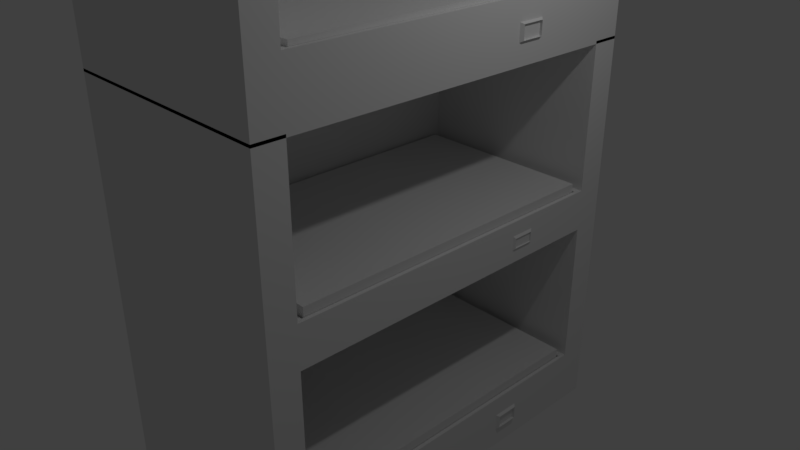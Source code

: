 # Source: Bunks.blend  (saved by Blender 2.79.0; exported with 4.5.12 LTS)
import bpy
from mathutils import Matrix  # noqa: F401  (used for matrix-valued properties, if any)

bpy.ops.wm.read_factory_settings(use_empty=True)
scene = bpy.context.scene
scene.name = 'Scene'

# ---- collections
col_collection_1 = bpy.data.collections.new('Collection 1'); scene.collection.children.link(col_collection_1)

# ---- materials (node trees are filled in below, after node groups)
mat_material_001 = bpy.data.materials.new('Material.001')
mat_material_001.alpha_threshold = 0.0
mat_material_001.use_transparent_shadow = False
mat_material_001.roughness = 0.5
mat_material_001.line_color = (0.0, 0.0, 0.0, 1.0)
mat_material = bpy.data.materials.new('Material')
mat_material.alpha_threshold = 0.0
mat_material.use_transparent_shadow = False
mat_material.roughness = 0.5
mat_material.line_color = (0.0, 0.0, 0.0, 1.0)

# ---- material node trees

# ---- world
world_world = bpy.data.worlds.new('World'); scene.world = world_world
world_world.color = (0.05088, 0.05088, 0.05088)
world_world.use_sun_shadow = False
world_world.sun_shadow_jitter_overblur = 0.0
world_world.cycles.sampling_method = 'MANUAL'

# ---- cameras
cam_camera = bpy.data.cameras.new('Camera')
cam_camera.clip_end = 100.0
cam_camera.lens = 35.0
cam_camera.sensor_width = 32.0
cam_camera.sensor_height = 18.0
cam_camera.ortho_scale = 7.314
cam_camera.dof.focus_distance = 0.0
cam_camera.dof.aperture_fstop = 128.0

# ---- lights
light_lamp = bpy.data.lights.new('Lamp', 'POINT')
light_lamp.transmission_factor = 0.0
light_lamp.cutoff_distance = 30.0
light_lamp.energy = 100.0
light_lamp.shadow_buffer_clip_start = 1.001
light_lamp.shadow_soft_size = 0.1
light_lamp.shadow_maximum_resolution = 0.006
light_lamp.use_absolute_resolution = True

# ---- meshes
me_cube_001 = bpy.data.meshes.new('Cube.001')
me_cube_001.from_pydata([(-1.248, -2.184, -0.3034), (-1.248, -2.184, 0.3034), (-1.248, 2.173, -0.3034), (-1.248, 2.173, 0.3034), (1.227, -2.184, -0.3034), (1.227, -2.184, 0.3034), (1.227, 2.173, -0.3034), (1.227, 2.173, 0.3034), (-1.207, -2.113, 0.3283), (-1.207, 2.102, 0.3283), (1.186, 2.102, 0.3283), (1.186, -2.113, 0.3283), (-1.133, -1.983, 0.353), (-1.133, 1.972, 0.353), (1.112, 1.972, 0.353), (1.112, -1.983, 0.353), (-1.133, -0.994, 0.353), (-1.133, -0.005433, 0.353), (-1.133, 0.9831, 0.353), (-0.5717, 1.972, 0.353), (-0.01029, 1.972, 0.353), (0.5511, 1.972, 0.353), (1.112, 0.9831, 0.353), (1.112, -0.005433, 0.353), (1.112, -0.994, 0.353), (0.5511, -1.983, 0.353), (-0.01029, -1.983, 0.353), (-0.5717, -1.983, 0.353), (0.5511, 0.9831, 0.3154), (0.5511, -0.005433, 0.3441), (0.5511, -0.994, 0.3742), (-0.01029, 0.9831, 0.3038), (-0.01029, -0.005433, 0.3081), (-0.01029, -0.994, 0.3498), (-0.5717, 0.9831, 0.3441), (-0.5717, -0.005433, 0.3441), (-0.5717, -0.994, 0.353)], [], [(0, 1, 3, 2), (2, 3, 7, 6), (6, 7, 5, 4), (4, 5, 1, 0), (2, 6, 4, 0), (5, 7, 10, 11), (8, 11, 15, 25, 26, 27, 12), (3, 1, 8, 9), (1, 5, 11, 8), (7, 3, 9, 10), (36, 16, 12, 27), (10, 9, 13, 19, 20, 21, 14), (11, 10, 14, 22, 23, 24, 15), (9, 8, 12, 16, 17, 18, 13), (24, 30, 25, 15), (30, 33, 26, 25), (33, 36, 27, 26), (14, 21, 28, 22), (22, 28, 29, 23), (23, 29, 30, 24), (21, 20, 31, 28), (28, 31, 32, 29), (29, 32, 33, 30), (20, 19, 34, 31), (31, 34, 35, 32), (32, 35, 36, 33), (19, 13, 18, 34), (34, 18, 17, 35), (35, 17, 16, 36)])
me_cube_001.polygons.foreach_set('use_smooth', [True] * 29)
_uv = me_cube_001.uv_layers.new(name='UVMap')
_uv.uv.foreach_set('vector', [0.9104, 0.8805, 0.8207, 0.8805, 0.8207, 0.0, 0.9104, 0.0, 1.0, 1.0, 0.9104, 1.0, 0.9104, 0.5, 1.0, 0.5, 0.8207, 0.8805, 0.7311, 0.8805, 0.7311, 0.0, 0.8207, 0.0, 0.9104, 0.0, 1.0, 0.0, 1.0, 0.5, 0.9104, 0.5, 3.522e-08, 0.0, 0.3656, 9.635e-08, 0.3656, 0.8805, 0.0, 0.8805, 0.7311, 0.0, 0.7311, 0.8805, 0.7311, 0.8805, 0.7311, 0.0, 1.0, 0.5, 1.0, 0.0, 1.0, 0.0, 1.0, 0.125, 1.0, 0.25, 1.0, 0.375, 1.0, 0.5, 0.8207, 0.0, 0.8207, 0.8805, 0.8207, 0.8805, 0.8207, 0.0, 1.0, 0.5, 1.0, 0.0, 1.0, 0.0, 1.0, 0.5, 0.9104, 0.5, 0.9104, 1.0, 0.9104, 1.0, 0.9104, 0.5, 0.4569, 0.2201, 0.3656, 0.2201, 0.3656, 0.0, 0.4569, 2.409e-08, 0.9104, 0.5, 0.9104, 1.0, 0.9104, 1.0, 0.9104, 0.875, 0.9104, 0.75, 0.9104, 0.625, 0.9104, 0.5, 0.7311, 0.0, 0.7311, 0.8805, 0.7311, 0.8805, 0.7311, 0.6604, 0.7311, 0.4403, 0.7311, 0.2201, 0.7311, 0.0, 0.8207, 0.0, 0.8207, 0.8805, 0.8207, 0.8805, 0.8207, 0.6604, 0.8207, 0.4403, 0.8207, 0.2201, 0.8207, 0.0, 0.7311, 0.2201, 0.6397, 0.2201, 0.6397, 7.226e-08, 0.7311, 9.635e-08, 0.6397, 0.2201, 0.5483, 0.2201, 0.5483, 4.817e-08, 0.6397, 7.226e-08, 0.5483, 0.2201, 0.4569, 0.2201, 0.4569, 2.409e-08, 0.5483, 4.817e-08, 0.7311, 0.8805, 0.6397, 0.8805, 0.6397, 0.6604, 0.7311, 0.6604, 0.7311, 0.6604, 0.6397, 0.6604, 0.6397, 0.4403, 0.7311, 0.4403, 0.7311, 0.4403, 0.6397, 0.4403, 0.6397, 0.2201, 0.7311, 0.2201, 0.6397, 0.8805, 0.5483, 0.8805, 0.5483, 0.6604, 0.6397, 0.6604, 0.6397, 0.6604, 0.5483, 0.6604, 0.5483, 0.4403, 0.6397, 0.4403, 0.6397, 0.4403, 0.5483, 0.4403, 0.5483, 0.2201, 0.6397, 0.2201, 0.5483, 0.8805, 0.4569, 0.8805, 0.4569, 0.6604, 0.5483, 0.6604, 0.5483, 0.6604, 0.4569, 0.6604, 0.4569, 0.4403, 0.5483, 0.4403, 0.5483, 0.4403, 0.4569, 0.4403, 0.4569, 0.2201, 0.5483, 0.2201, 0.4569, 0.8805, 0.3656, 0.8805, 0.3656, 0.6604, 0.4569, 0.6604, 0.4569, 0.6604, 0.3656, 0.6604, 0.3656, 0.4403, 0.4569, 0.4403, 0.4569, 0.4403, 0.3656, 0.4403, 0.3656, 0.2201, 0.4569, 0.2201])
me_cube_001.use_remesh_preserve_volume = False
me_cube_001.use_remesh_preserve_attributes = False
me_cube_001.use_mirror_vertex_groups = False
me_cube_001.update()
me_cube_002 = bpy.data.meshes.new('Cube.002')
me_cube_002.from_pydata([(-1.248, -2.184, -0.3034), (-1.248, -2.184, 0.3034), (-1.248, 2.173, -0.3034), (-1.248, 2.173, 0.3034), (1.227, -2.184, -0.3034), (1.227, -2.184, 0.3034), (1.227, 2.173, -0.3034), (1.227, 2.173, 0.3034)], [], [(0, 1, 3, 2), (2, 3, 7, 6), (6, 7, 5, 4), (4, 5, 1, 0), (2, 6, 4, 0), (7, 3, 1, 5)])
_uv = me_cube_002.uv_layers.new(name='UVMap')
_uv.uv.foreach_set('vector', [0.9104, 0.8805, 0.8207, 0.8805, 0.8207, 0.0, 0.9104, 0.0, 1.0, 1.0, 0.9104, 1.0, 0.9104, 0.5, 1.0, 0.5, 0.8207, 0.8805, 0.7311, 0.8805, 0.7311, 0.0, 0.8207, 0.0, 0.9104, 0.0, 1.0, 0.0, 1.0, 0.5, 0.9104, 0.5, 3.522e-08, 0.0, 0.3656, 9.635e-08, 0.3656, 0.8805, 0.0, 0.8805, 0.7311, 0.8805, 0.3656, 0.8805, 0.3656, 0.0, 0.7311, 9.635e-08])
me_cube_002.use_remesh_preserve_volume = False
me_cube_002.use_remesh_preserve_attributes = False
me_cube_002.use_mirror_vertex_groups = False
me_cube_002.update()
me_cube_003 = bpy.data.meshes.new('Cube.003')
me_cube_003.from_pydata([(-1.248, -2.184, -0.3034), (-1.248, -2.184, 0.3034), (-1.248, 2.173, -0.3034), (-1.248, 2.173, 0.3034), (1.227, -2.184, -0.3034), (1.227, -2.184, 0.3034), (1.227, 2.173, -0.3034), (1.227, 2.173, 0.3034)], [], [(0, 1, 3, 2), (2, 3, 7, 6), (6, 7, 5, 4), (4, 5, 1, 0), (2, 6, 4, 0), (7, 3, 1, 5)])
_uv = me_cube_003.uv_layers.new(name='UVMap')
_uv.uv.foreach_set('vector', [0.9104, 0.8805, 0.8207, 0.8805, 0.8207, 0.0, 0.9104, 0.0, 1.0, 1.0, 0.9104, 1.0, 0.9104, 0.5, 1.0, 0.5, 0.8207, 0.8805, 0.7311, 0.8805, 0.7311, 0.0, 0.8207, 0.0, 0.9104, 0.0, 1.0, 0.0, 1.0, 0.5, 0.9104, 0.5, 3.522e-08, 0.0, 0.3656, 9.635e-08, 0.3656, 0.8805, 0.0, 0.8805, 0.7311, 0.8805, 0.3656, 0.8805, 0.3656, 0.0, 0.7311, 9.635e-08])
me_cube_003.use_remesh_preserve_volume = False
me_cube_003.use_remesh_preserve_attributes = False
me_cube_003.use_mirror_vertex_groups = False
me_cube_003.update()
me_cube_004 = bpy.data.meshes.new('Cube.004')
me_cube_004.from_pydata([(-0.631, -0.8258, -0.7067), (-0.6634, -0.8582, 0.04745), (-0.631, 0.8258, -0.7067), (-0.6634, 0.8582, 0.04745), (1.0, 1.0, -1.0), (1.0, -1.0, -1.0), (-1.0, -1.0, -1.0), (-1.0, 1.0, -1.0), (0.9676, -0.8258, -0.7067), (0.9676, 0.8258, -0.7067), (1.0, -0.8582, -0.6737), (1.0, 0.8582, 0.04745), (1.0, -0.8582, 0.04745), (0.9676, 0.3131, -0.7067), (1.0, 0.3131, -1.0), (1.0, 0.4528, -1.0), (0.9676, 0.4528, -0.7067), (1.0, 0.4528, -0.8111), (1.0, 0.3131, -0.8111), (1.0, 0.4528, -0.8962), (1.0, 0.3131, -0.8962), (1.023, 0.3266, -0.8193), (1.023, 0.4393, -0.8193), (1.023, 0.4393, -0.8879), (1.023, 0.3266, -0.8879), (1.002, 0.3266, -0.8193), (1.002, 0.4393, -0.8193), (1.002, 0.4393, -0.8879), (1.002, 0.3266, -0.8879), (-0.6634, 0.8582, -0.7067), (-0.6634, -0.8582, -0.7067), (1.0, 0.8582, -0.7067), (1.0, 0.3131, -0.7067), (1.0, -0.8582, -0.7067), (1.0, 0.4528, -0.7067), (-0.631, 0.8258, -0.888), (-0.631, -0.8258, -0.888), (0.9676, 0.8258, -0.888), (0.9676, 0.3131, -0.888), (0.9676, -0.8258, -0.888), (0.9676, 0.4528, -0.888), (1.0, -1.0, 0.04776), (1.0, 1.0, 0.04691), (-1.0, -1.0, 0.05871), (-1.0, 1.0, 0.07622), (-0.631, -0.8258, -2.693), (-0.6634, -0.8582, -1.939), (-0.631, 0.8258, -2.693), (-0.6634, 0.8582, -1.939), (-0.631, -0.8258, -1.727), (-0.631, 0.8258, -1.727), (1.0, 1.0, -2.986), (1.0, -1.0, -2.986), (-1.0, -1.0, -2.986), (-1.0, 1.0, -2.986), (1.0, 1.0, -0.9865), (1.0, -1.0, -0.9865), (-1.0, -1.0, -0.9865), (-1.0, 1.0, -0.9865), (0.9676, -0.8258, -1.727), (0.9676, 0.8258, -1.727), (-0.6634, -0.8582, -0.9865), (-0.6634, 0.8582, -0.9865), (1.0, 0.8582, -0.9865), (1.0, -0.8582, -0.9865), (0.9676, -0.8258, -2.693), (0.9676, 0.8258, -2.693), (1.0, -0.8582, -2.66), (1.0, 0.8582, -1.939), (1.0, -0.8582, -1.939), (0.9676, 0.4841, -1.727), (1.0, 0.4841, -1.939), (0.9676, 0.3568, -1.727), (1.0, 0.3568, -1.939), (1.014, 0.4729, -1.863), (1.014, 0.3681, -1.863), (1.014, 0.4729, -1.812), (1.014, 0.3681, -1.812), (1.0, 0.2853, -1.803), (1.0, 0.4841, -1.8), (1.0, 0.4841, -1.874), (1.0, 0.3568, -1.8), (1.0, 0.3568, -1.874), (1.003, 0.4729, -1.812), (1.003, 0.4729, -1.863), (1.003, 0.3681, -1.812), (1.003, 0.3681, -1.863), (0.9676, 0.3131, -2.693), (1.0, 0.3131, -2.986), (1.0, 0.4528, -2.986), (0.9676, 0.4528, -2.693), (1.0, 0.4528, -2.798), (1.0, 0.3131, -2.798), (1.0, 0.4528, -2.883), (1.0, 0.3131, -2.883), (1.023, 0.3266, -2.806), (1.023, 0.4393, -2.806), (1.023, 0.4393, -2.874), (1.023, 0.3266, -2.874), (1.002, 0.3266, -2.806), (1.002, 0.4393, -2.806), (1.002, 0.4393, -2.874), (1.002, 0.3266, -2.874), (-0.6634, 0.8582, -2.693), (-0.6634, -0.8582, -2.693), (1.0, 0.8582, -2.693), (-0.6634, 0.8582, -1.727), (-0.6634, -0.8582, -1.727), (1.0, 0.8582, -1.727), (1.0, 0.3568, -1.727), (1.0, -0.8582, -1.727), (1.0, 0.3131, -2.693), (1.0, -0.8582, -2.693), (1.0, 0.4841, -1.727), (1.0, 0.4528, -2.693), (-0.631, 0.8258, -2.874), (-0.631, -0.8258, -2.874), (0.9676, 0.8258, -2.874), (-0.631, 0.8258, -1.908), (-0.631, -0.8258, -1.908), (0.9676, 0.8258, -1.908), (0.9676, 0.3568, -1.908), (0.9676, -0.8258, -1.908), (0.9676, 0.3131, -2.874), (0.9676, -0.8258, -2.874), (0.9676, 0.4841, -1.908), (0.9676, 0.4528, -2.874)], [], [(30, 29, 3, 1), (29, 31, 11, 3), (16, 9, 37, 40), (4, 15, 14, 5, 6, 7), (4, 42, 11, 31, 34, 17, 19, 15), (5, 41, 43, 6), (6, 43, 44, 7), (5, 10, 12, 41), (33, 30, 1, 12, 10), (3, 11, 42, 44), (3, 44, 43, 1), (21, 24, 28, 25), (14, 20, 18, 32, 33, 10, 5), (15, 19, 20, 14), (18, 17, 34, 32), (18, 20, 24, 21), (17, 18, 21, 22), (20, 19, 23, 24), (19, 17, 22, 23), (28, 27, 26, 25), (22, 21, 25, 26), (24, 23, 27, 28), (23, 22, 26, 27), (0, 2, 29, 30), (2, 9, 31, 29), (1, 43, 41, 12), (13, 8, 33, 32), (8, 0, 30, 33), (16, 13, 32, 34), (9, 16, 34, 31), (35, 36, 39, 38, 40, 37), (9, 2, 35, 37), (8, 13, 38, 39), (13, 16, 40, 38), (2, 0, 36, 35), (0, 8, 39, 36), (44, 42, 4, 7), (104, 103, 48, 46), (103, 105, 68, 48), (90, 66, 117, 126), (107, 106, 62, 61), (106, 108, 63, 62), (59, 72, 121, 122), (51, 89, 88, 52, 53, 54), (51, 55, 68, 105, 114, 91, 93, 89), (52, 56, 57, 53), (53, 57, 58, 54), (55, 51, 54, 58), (110, 107, 61, 64), (52, 67, 69, 73, 82, 81, 109, 110, 64, 56), (69, 46, 48, 68, 71, 73), (112, 104, 46, 69, 67), (113, 79, 80, 71, 68, 55, 63, 108), (109, 81, 79, 113), (80, 82, 73, 71), (75, 74, 84, 86), (76, 74, 80, 79), (75, 77, 81, 82), (74, 75, 82, 80), (77, 76, 79, 81), (83, 85, 86, 84), (74, 76, 83, 84), (76, 77, 85, 83), (77, 75, 86, 85), (95, 98, 102, 99), (88, 94, 92, 111, 112, 67, 52), (89, 93, 94, 88), (92, 91, 114, 111), (92, 94, 98, 95), (91, 92, 95, 96), (94, 93, 97, 98), (93, 91, 96, 97), (102, 101, 100, 99), (96, 95, 99, 100), (98, 97, 101, 102), (97, 96, 100, 101), (45, 47, 103, 104), (47, 66, 105, 103), (49, 50, 106, 107), (50, 60, 108, 106), (72, 59, 110, 109), (59, 49, 107, 110), (87, 65, 112, 111), (65, 45, 104, 112), (60, 70, 113, 108), (70, 72, 109, 113), (90, 87, 111, 114), (66, 90, 114, 105), (115, 116, 124, 123, 126, 117), (118, 119, 122, 121, 125, 120), (66, 47, 115, 117), (70, 60, 120, 125), (49, 59, 122, 119), (50, 49, 119, 118), (72, 70, 125, 121), (65, 87, 123, 124), (60, 50, 118, 120), (87, 90, 126, 123), (47, 45, 116, 115), (45, 65, 124, 116)])
me_cube_004.polygons.foreach_set('material_index', [0, 0, 0, 0, 0, 0, 0, 0, 0, 0, 0, 0, 0, 0, 0, 0, 0, 0, 0, 0, 0, 0, 0, 0, 0, 0, 0, 0, 0, 0, 0, 0, 0, 0, 0, 0, 0, 1, 1, 1, 1, 1, 1, 1, 1, 1, 1, 1, 1, 1, 1, 1, 1, 1, 1, 1, 1, 1, 1, 1, 1, 1, 1, 1, 1, 1, 1, 1, 1, 1, 1, 1, 1, 1, 1, 1, 1, 1, 1, 1, 1, 1, 1, 1, 1, 1, 1, 1, 1, 1, 1, 1, 1, 1, 1, 1, 1, 1, 1, 1])
_uv = me_cube_004.uv_layers.new(name='UVMap')
_uv.uv.foreach_set('vector', [0.4312, 0.6647, 0.4312, 0.8549, 0.3463, 0.8549, 0.3463, 0.6647, 1.0, 0.0, 1.0, 0.1837, 0.9151, 0.1837, 0.9151, 6.603e-09, 0.9787, 0.3632, 0.9787, 0.4045, 0.9583, 0.4045, 0.9583, 0.3632, 0.6746, 0.2216, 0.6746, 0.2822, 0.6746, 0.2977, 0.6746, 0.4431, 0.4503, 0.4431, 0.4503, 0.2216, 0.9339, 0.8549, 0.8161, 0.8549, 0.816, 0.8392, 0.9009, 0.8392, 0.9009, 0.7943, 0.9126, 0.7943, 0.9222, 0.7943, 0.9339, 0.7943, 0.9151, 0.2209, 0.7971, 0.2209, 0.7959, 0.0, 0.9151, 2.641e-08, 0.3463, 0.8863, 0.2271, 0.8863, 0.2252, 0.6647, 0.3463, 0.6647, 0.9339, 0.6333, 0.8972, 0.649, 0.816, 0.649, 0.816, 0.6333, 0.721, 0.8163, 0.721, 1.0, 0.6361, 1.0, 0.6361, 0.8163, 0.7172, 0.8163, 0.01596, 0.03736, 0.01596, 0.2216, 4.053e-06, 0.2216, 0.0, 0.0, 0.01596, 0.03736, 0.0, 0.0, 0.2252, 4.144e-05, 0.2092, 0.03735, 0.2119, 0.4892, 0.2119, 0.4968, 0.2096, 0.4968, 0.2096, 0.4892, 0.9339, 0.7788, 0.9222, 0.7788, 0.9126, 0.7788, 0.9009, 0.7788, 0.9009, 0.649, 0.8972, 0.649, 0.9339, 0.6333, 0.9339, 0.7943, 0.9222, 0.7943, 0.9222, 0.7788, 0.9339, 0.7788, 0.9126, 0.7788, 0.9126, 0.7943, 0.9009, 0.7943, 0.9009, 0.7788, 0.2214, 0.4711, 0.2214, 0.4806, 0.2187, 0.4796, 0.2187, 0.472, 0.2213, 0.4556, 0.2213, 0.4711, 0.2187, 0.4696, 0.2187, 0.4571, 0.216, 0.4556, 0.216, 0.4711, 0.2134, 0.4696, 0.2134, 0.4571, 0.216, 0.4806, 0.216, 0.49, 0.2134, 0.4891, 0.2134, 0.4815, 0.2231, 0.4432, 0.2231, 0.4556, 0.2153, 0.4556, 0.2153, 0.4432, 0.216, 0.4836, 0.216, 0.4711, 0.2184, 0.4711, 0.2184, 0.4836, 0.2099, 0.4673, 0.2099, 0.4797, 0.2076, 0.4797, 0.2076, 0.4672, 0.2134, 0.4976, 0.2134, 0.49, 0.2157, 0.49, 0.2157, 0.4976, 0.4531, 0.4467, 0.4531, 0.6297, 0.4495, 0.6333, 0.4495, 0.4431, 0.4531, 0.6297, 0.633, 0.6297, 0.6367, 0.6333, 0.4495, 0.6333, 0.2092, 0.03735, 0.2252, 4.144e-05, 0.2252, 0.2216, 0.2092, 0.2216, 0.633, 0.5729, 0.633, 0.4467, 0.6367, 0.4432, 0.6367, 0.5729, 0.633, 0.4467, 0.4531, 0.4467, 0.4495, 0.4431, 0.6367, 0.4432, 0.633, 0.5884, 0.633, 0.5729, 0.6367, 0.5729, 0.6367, 0.5884, 0.633, 0.6297, 0.633, 0.5884, 0.6367, 0.5884, 0.6367, 0.6333, 0.6361, 0.8163, 0.6361, 0.6333, 0.816, 0.6333, 0.816, 0.7595, 0.816, 0.775, 0.816, 0.8163, 0.9747, 0.9864, 0.9747, 0.8098, 0.9951, 0.8098, 0.9951, 0.9864, 0.9787, 0.2216, 0.9787, 0.3477, 0.9583, 0.3477, 0.9583, 0.2216, 0.9787, 0.3477, 0.9787, 0.3632, 0.9583, 0.3632, 0.9583, 0.3477, 0.1872, 0.8091, 0.1872, 0.6261, 0.2076, 0.6261, 0.2076, 0.8091, 0.9991, 0.2216, 0.9991, 0.3981, 0.9787, 0.3981, 0.9787, 0.2216, 0.6748, 0.2209, 0.6781, 0.0, 0.7959, 2.641e-08, 0.7959, 0.2209, 0.8239, 0.6333, 0.8239, 0.4431, 0.9088, 0.4431, 0.9088, 0.6333, 0.9088, 0.6268, 0.9088, 0.4431, 0.9937, 0.4431, 0.9937, 0.6268, 0.9747, 0.775, 0.9747, 0.8163, 0.9543, 0.8163, 0.9543, 0.775, 0.8545, 0.4117, 0.8545, 0.2216, 0.9379, 0.2216, 0.9379, 0.4117, 0.08338, 0.8163, 0.08338, 1.0, 1.342e-08, 1.0, 0.0, 0.8163, 0.9379, 0.4045, 0.9379, 0.2735, 0.9583, 0.2735, 0.9583, 0.4045, 0.2252, 0.6647, 0.2252, 0.6041, 0.2252, 0.5886, 0.2252, 0.4431, 0.4495, 0.4431, 0.4495, 0.6647, 0.4503, 2.641e-08, 0.4503, 0.2216, 0.4344, 0.116, 0.4344, 0.03249, 0.3887, 0.03249, 0.3887, 0.02093, 0.3887, 0.0115, 0.3887, 0.0, 2.684e-08, 0.4432, 0.0, 0.2216, 0.2244, 0.2216, 0.2244, 0.4432, 0.4503, 0.2216, 0.4503, 0.4431, 0.2252, 0.4431, 0.2252, 0.2216, 0.6748, 0.0, 0.6748, 0.2216, 0.4503, 0.2216, 0.4503, 5.283e-08, 0.08338, 1.0, 0.08338, 0.8163, 0.1668, 0.8163, 0.1668, 1.0, 0.2252, 0.0, 0.2411, 0.03615, 0.2411, 0.116, 0.3779, 0.116, 0.3779, 0.1232, 0.3779, 0.1314, 0.3779, 0.1395, 0.2411, 0.1395, 0.2411, 0.2216, 0.2252, 0.2216, 0.4495, 0.6333, 0.6361, 0.6333, 0.6361, 0.8235, 0.4495, 0.8235, 0.4495, 0.782, 0.4495, 0.7679, 0.721, 1.0, 0.721, 0.8163, 0.8059, 0.8163, 0.8059, 1.0, 0.7247, 1.0, 0.3922, 0.1395, 0.3922, 0.1314, 0.3922, 0.1232, 0.3922, 0.116, 0.4344, 0.116, 0.4503, 0.2216, 0.4344, 0.2216, 0.4344, 0.1395, 0.3779, 0.1395, 0.3779, 0.1314, 0.3922, 0.1314, 0.3922, 0.1395, 0.3922, 0.1232, 0.3779, 0.1232, 0.3779, 0.116, 0.3922, 0.116, 0.2231, 0.4548, 0.2231, 0.4432, 0.2243, 0.4432, 0.2243, 0.4548, 0.2232, 0.4982, 0.2232, 0.4925, 0.2249, 0.4912, 0.2249, 0.4994, 0.2215, 0.4982, 0.2215, 0.4925, 0.2232, 0.4912, 0.2232, 0.4994, 0.2076, 0.4926, 0.2076, 0.481, 0.2093, 0.4797, 0.2093, 0.4938, 0.2187, 0.4934, 0.2187, 0.4818, 0.2203, 0.4806, 0.2203, 0.4947, 0.2076, 0.4672, 0.2076, 0.4556, 0.2134, 0.4556, 0.2134, 0.4672, 0.2239, 0.473, 0.2239, 0.4672, 0.225, 0.4672, 0.225, 0.473, 0.2239, 0.4672, 0.2239, 0.4556, 0.225, 0.4556, 0.225, 0.4672, 0.225, 0.473, 0.225, 0.4787, 0.2239, 0.4787, 0.2239, 0.473, 0.2215, 0.4912, 0.2215, 0.4836, 0.2239, 0.4836, 0.2239, 0.4912, 0.373, 0.0, 0.373, 0.0115, 0.373, 0.02093, 0.373, 0.03249, 0.2411, 0.03249, 0.2411, 0.03615, 0.2252, 0.0, 0.3887, 0.0, 0.3887, 0.0115, 0.373, 0.0115, 0.373, 0.0, 0.373, 0.02093, 0.3887, 0.02093, 0.3887, 0.03249, 0.373, 0.03249, 0.216, 0.4711, 0.216, 0.4806, 0.2134, 0.4796, 0.2134, 0.472, 0.2213, 0.4711, 0.2213, 0.4556, 0.2239, 0.4571, 0.2239, 0.4696, 0.2187, 0.4556, 0.2187, 0.4711, 0.216, 0.4696, 0.216, 0.4571, 0.2123, 0.4797, 0.2123, 0.4892, 0.2096, 0.4883, 0.2096, 0.4807, 0.2153, 0.4432, 0.2153, 0.4556, 0.2076, 0.4556, 0.2076, 0.4432, 0.2215, 0.4836, 0.2215, 0.4711, 0.2239, 0.4711, 0.2239, 0.4836, 0.2123, 0.4673, 0.2123, 0.4797, 0.2099, 0.4797, 0.2099, 0.4672, 0.2184, 0.4836, 0.2184, 0.4912, 0.216, 0.4912, 0.216, 0.4836, 0.003651, 0.4467, 0.003651, 0.6297, 0.0, 0.6333, 1.342e-08, 0.4432, 0.003651, 0.6297, 0.1836, 0.6297, 0.1872, 0.6333, 0.0, 0.6333, 0.8202, 0.6297, 0.8202, 0.4467, 0.8239, 0.4432, 0.8239, 0.6333, 0.8202, 0.4467, 0.6403, 0.4467, 0.6367, 0.4431, 0.8239, 0.4432, 0.6403, 0.4987, 0.6403, 0.6297, 0.6367, 0.6333, 0.6367, 0.4987, 0.6403, 0.6297, 0.8202, 0.6297, 0.8239, 0.6333, 0.6367, 0.6333, 0.1836, 0.5729, 0.1836, 0.4468, 0.1872, 0.4432, 0.1872, 0.5729, 0.1836, 0.4468, 0.003651, 0.4467, 1.342e-08, 0.4432, 0.1872, 0.4432, 0.6403, 0.4467, 0.6403, 0.4846, 0.6367, 0.4846, 0.6367, 0.4431, 0.6403, 0.4846, 0.6403, 0.4987, 0.6367, 0.4987, 0.6367, 0.4846, 0.1836, 0.5884, 0.1836, 0.5729, 0.1872, 0.5729, 0.1872, 0.5884, 0.1836, 0.6297, 0.1836, 0.5884, 0.1872, 0.5884, 0.1872, 0.6333, 0.6746, 0.4045, 0.6746, 0.2216, 0.8545, 0.2216, 0.8545, 0.3477, 0.8545, 0.3632, 0.8545, 0.4046, 0.1799, 0.6333, 0.1799, 0.8163, 6.71e-08, 0.8163, 2.684e-08, 0.6853, 1.342e-08, 0.6712, 0.0, 0.6333, 0.9747, 0.8163, 0.9747, 0.9928, 0.9543, 0.9928, 0.9543, 0.8163, 0.9379, 0.2594, 0.9379, 0.2216, 0.9583, 0.2216, 0.9583, 0.2594, 0.9747, 0.8098, 0.9747, 0.6333, 0.9951, 0.6333, 0.9951, 0.8098, 0.1872, 0.6261, 0.1872, 0.4432, 0.2076, 0.4432, 0.2076, 0.6261, 0.9379, 0.2735, 0.9379, 0.2594, 0.9583, 0.2594, 0.9583, 0.2735, 0.9747, 0.6333, 0.9747, 0.7595, 0.9543, 0.7595, 0.9543, 0.6333, 0.9339, 0.9928, 0.9339, 0.8163, 0.9543, 0.8163, 0.9543, 0.9928, 0.9747, 0.7595, 0.9747, 0.775, 0.9543, 0.775, 0.9543, 0.7595, 0.9339, 0.8163, 0.9339, 0.6333, 0.9543, 0.6333, 0.9543, 0.8163, 0.1872, 0.9856, 0.1872, 0.8091, 0.2076, 0.8091, 0.2076, 0.9856])
me_cube_004.materials.append(mat_material_001)
me_cube_004.materials.append(mat_material)
me_cube_004.use_remesh_preserve_volume = False
me_cube_004.use_remesh_preserve_attributes = False
me_cube_004.use_mirror_vertex_groups = False
me_cube_004.update()
me_cube_005 = bpy.data.meshes.new('Cube.005')
me_cube_005.from_pydata([(-1.248, -2.184, -0.3034), (-1.248, -2.184, 0.3034), (-1.248, 2.173, -0.3034), (-1.248, 2.173, 0.3034), (1.227, -2.184, -0.3034), (1.227, -2.184, 0.3034), (1.227, 2.173, -0.3034), (1.227, 2.173, 0.3034)], [], [(0, 1, 3, 2), (2, 3, 7, 6), (6, 7, 5, 4), (4, 5, 1, 0), (2, 6, 4, 0), (7, 3, 1, 5)])
_uv = me_cube_005.uv_layers.new(name='UVMap')
_uv.uv.foreach_set('vector', [0.9104, 0.8805, 0.8207, 0.8805, 0.8207, 0.0, 0.9104, 0.0, 1.0, 1.0, 0.9104, 1.0, 0.9104, 0.5, 1.0, 0.5, 0.8207, 0.8805, 0.7311, 0.8805, 0.7311, 0.0, 0.8207, 0.0, 0.9104, 0.0, 1.0, 0.0, 1.0, 0.5, 0.9104, 0.5, 3.522e-08, 0.0, 0.3656, 9.635e-08, 0.3656, 0.8805, 0.0, 0.8805, 0.7311, 0.8805, 0.3656, 0.8805, 0.3656, 0.0, 0.7311, 9.635e-08])
me_cube_005.use_remesh_preserve_volume = False
me_cube_005.use_remesh_preserve_attributes = False
me_cube_005.use_mirror_vertex_groups = False
me_cube_005.update()

# ---- objects
ob_lamp = bpy.data.objects.new('Lamp', light_lamp)
ob_camera = bpy.data.objects.new('Camera', cam_camera)
ob_cube_001 = bpy.data.objects.new('Cube.001', me_cube_001)
ob_cube_002 = bpy.data.objects.new('Cube.002', me_cube_002)
ob_cube_003 = bpy.data.objects.new('Cube.003', me_cube_003)
ob_cube_004 = bpy.data.objects.new('Cube.004', me_cube_004)
ob_cube_000 = bpy.data.objects.new('Cube.000', me_cube_005)

# ---- transforms, parenting, visibility, modifiers, constraints
ob_lamp.location = (4.076, 1.005, 5.904)
ob_lamp.rotation_euler = (0.6503, 0.05522, 1.866)
ob_lamp.lock_rotations_4d = False
ob_lamp.empty_display_type = 'ARROWS'
ob_lamp.color = (0.0, 0.0, 0.0, 0.0)
ob_lamp.lineart.crease_threshold = 0.0
ob_camera.location = (7.481, -6.508, 5.344)
ob_camera.rotation_euler = (1.109, 0.0, 0.8149)
ob_camera.lock_rotations_4d = False
ob_camera.empty_display_type = 'ARROWS'
ob_camera.color = (0.0, 0.0, 0.0, 0.0)
ob_camera.display_type = 'WIRE'
ob_camera.lineart.crease_threshold = 0.0
ob_cube_001.location = (0.2806, 0.0, 0.5029)
ob_cube_001.hide_viewport = True
ob_cube_001.hide_render = True
ob_cube_001.lineart.crease_threshold = 0.0
_m = ob_cube_001.modifiers.new('Smooth', 'SMOOTH')
_m.use_x = False
_m.use_y = False
_m.factor = 1.0
ob_cube_002.location = (0.2806, 0.0, 0.5029)
ob_cube_002.lineart.crease_threshold = 0.0
ob_cube_003.location = (0.2806, 0.0, -2.049)
ob_cube_003.lineart.crease_threshold = 0.0
ob_cube_004.location = (0.0, 0.0, 5.268)
ob_cube_004.scale = (1.565, 2.678, 2.652)
ob_cube_004.lock_rotations_4d = False
ob_cube_004.empty_display_type = 'ARROWS'
ob_cube_004.lineart.crease_threshold = 0.0
ob_cube_000.location = (0.2806, 0.0, 3.151)
ob_cube_000.lineart.crease_threshold = 0.0

# ---- collection membership
col_collection_1.objects.link(ob_lamp)
col_collection_1.objects.link(ob_camera)
col_collection_1.objects.link(ob_cube_001)
col_collection_1.objects.link(ob_cube_002)
col_collection_1.objects.link(ob_cube_003)
col_collection_1.objects.link(ob_cube_004)
col_collection_1.objects.link(ob_cube_000)

# ---- scene / render settings (as saved in the file)
scene.camera = ob_camera
scene.frame_start = 1; scene.frame_end = 250; scene.frame_set(1)
scene.render.engine = 'BLENDER_EEVEE_NEXT'
scene.render.image_settings.file_format = 'JPEG'
scene.render.resolution_percentage = 50
scene.render.dither_intensity = 0.0
scene.render.use_bake_selected_to_active = True
scene.cycles.use_denoising = False
scene.cycles.samples = 128
scene.cycles.sampling_pattern = 'TABULATED_SOBOL'
scene.cycles.light_sampling_threshold = 0.0
scene.cycles.use_adaptive_sampling = False
scene.cycles.use_light_tree = False
scene.cycles.blur_glossy = 0.0
scene.cycles.sample_clamp_indirect = 0.0
scene.view_settings.view_transform = 'Standard'
bpy.context.view_layer.update()
